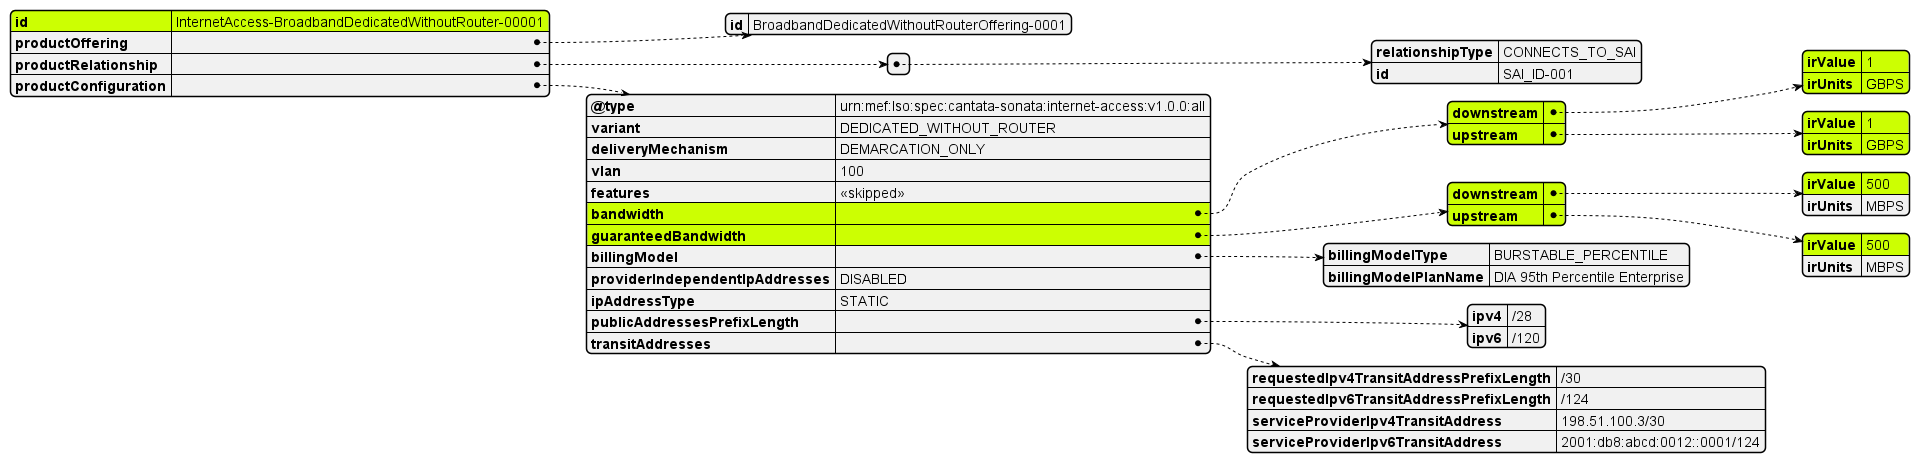

The diagram above was rendered by PlantUML. Its source (embedded in the PNG):
@startjson

#highlight "id"


#highlight "productConfiguration" / "bandwidth"
#highlight "productConfiguration" / "bandwidth" / "downstream"
#highlight "productConfiguration" / "bandwidth" / "downstream" / "irValue"
#highlight "productConfiguration" / "bandwidth" / "downstream" / "irUnits"
#highlight "productConfiguration" / "bandwidth" / "upstream"
#highlight "productConfiguration" / "bandwidth" / "upstream" / "irValue"
#highlight "productConfiguration" / "bandwidth" / "upstream" / "irUnits"

#highlight "productConfiguration" / "guaranteedBandwidth"
#highlight "productConfiguration" / "guaranteedBandwidth" / "downstream"
#highlight "productConfiguration" / "guaranteedBandwidth" / "downstream" / "irValue"
#highlight "productConfiguration" / "guaranteedBandwidth" / "upstream"
#highlight "productConfiguration" / "guaranteedBandwidth" / "upstream" / "irValue"


{

  "id": "InternetAccess-BroadbandDedicatedWithoutRouter-00001",
  "productOffering": {
    "id": "BroadbandDedicatedWithoutRouterOffering-0001"
  }
  ,
  "productRelationship": [
  {
    "relationshipType": "CONNECTS_TO_SAI",
    "id": "SAI_ID-001"
  }
  ],
  "productConfiguration": {
    "@type": "urn:mef:lso:spec:cantata-sonata:internet-access:v1.0.0:all",
    "variant": "DEDICATED_WITHOUT_ROUTER",
    "deliveryMechanism": "DEMARCATION_ONLY",
    "vlan": 100,
    "features": "<<skipped>>" ,
    "bandwidth": {
      "downstream": {
        "irValue": 1,
        "irUnits": "GBPS"
      }
      ,
      "upstream": {
        "irValue": 1,
        "irUnits": "GBPS"
      }
    }
    ,
    "guaranteedBandwidth": {
      "downstream": {
        "irValue": 500,
        "irUnits": "MBPS"
      }
      ,
      "upstream": {
        "irValue": 500,
        "irUnits": "MBPS"
      }
    }
    ,
    "billingModel": {
      "billingModelType": "BURSTABLE_PERCENTILE",
      "billingModelPlanName": "DIA 95th Percentile Enterprise"
    }
    ,
    "providerIndependentIpAddresses": "DISABLED",
    "ipAddressType": "STATIC",
    "publicAddressesPrefixLength": {
      "ipv4": "/28",
      "ipv6": "/120"
    }
    ,
    "transitAddresses": {
      "requestedIpv4TransitAddressPrefixLength": "/30",
      "requestedIpv6TransitAddressPrefixLength": "/124",
      "serviceProviderIpv4TransitAddress": "198.51.100.3/30",
      "serviceProviderIpv6TransitAddress": "2001:db8:abcd:0012::0001/124"
    }
  }
}

@endjson